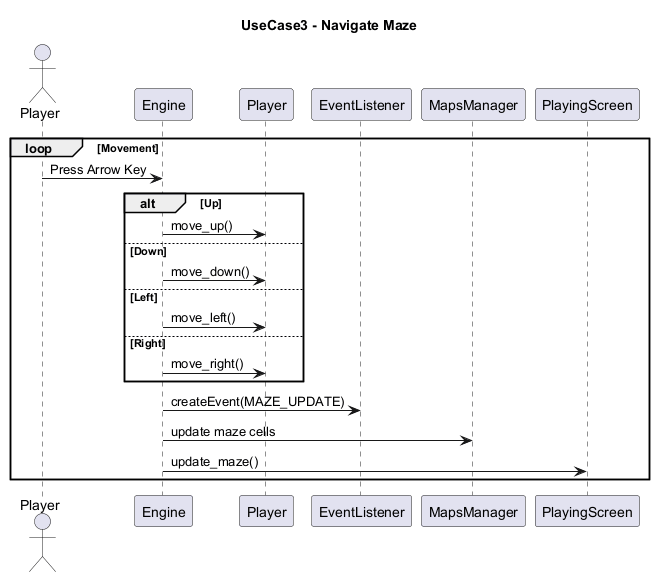

The diagram above was rendered by PlantUML. Its source (embedded in the PNG):
@startuml
title UseCase3 - Navigate Maze

actor Player

participant Engine
participant PlayerEntity as "Player"
participant EventListener
participant MapsManager
participant PlayingScreen

loop Movement
    Player -> Engine : Press Arrow Key

    alt Up
        Engine -> PlayerEntity : move_up()
    else Down
        Engine -> PlayerEntity : move_down()
    else Left
        Engine -> PlayerEntity : move_left()
    else Right
        Engine -> PlayerEntity : move_right()
    end

    Engine -> EventListener : createEvent(MAZE_UPDATE)
    Engine -> MapsManager : update maze cells
    Engine -> PlayingScreen : update_maze()
end

@enduml